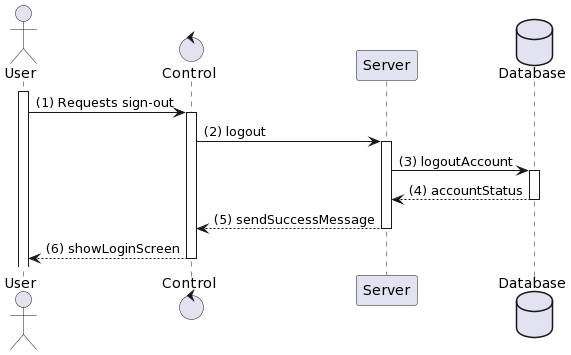

The diagram above was rendered by PlantUML. Its source (embedded in the PNG):
@startuml
actor User
control "Control" as C
participant "Server" as S
database Database

activate User
User -> C: (1) Requests sign-out
activate C
C -> S: (2) logout
activate S
S -> Database: (3) logoutAccount
activate Database
Database --> S: (4) accountStatus
deactivate Database
S --> C: (5) sendSuccessMessage
deactivate S
C --> User: (6) showLoginScreen
deactivate C
@enduml